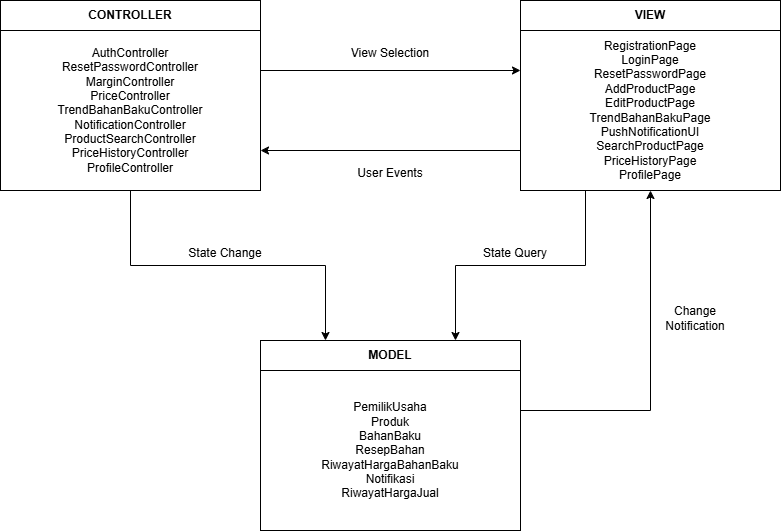

The diagram above was exported from draw.io. Its source (the exported page's mxGraphModel, read from the mxfile embedded in the PNG):
<mxGraphModel dx="1970" dy="580" grid="1" gridSize="10" guides="1" tooltips="1" connect="1" arrows="1" fold="1" page="1" pageScale="1" pageWidth="850" pageHeight="1100" math="0" shadow="0">
  <root>
    <mxCell id="0" />
    <mxCell id="1" parent="0" />
    <mxCell id="287laIciI27hm6MYxPIE-8" edge="1" parent="1" source="287laIciI27hm6MYxPIE-2" style="edgeStyle=orthogonalEdgeStyle;rounded=0;orthogonalLoop=1;jettySize=auto;html=1;exitX=1;exitY=0.25;exitDx=0;exitDy=0;entryX=0;entryY=0.25;entryDx=0;entryDy=0;" target="287laIciI27hm6MYxPIE-4">
      <mxGeometry relative="1" as="geometry" />
    </mxCell>
    <mxCell id="287laIciI27hm6MYxPIE-10" edge="1" parent="1" source="287laIciI27hm6MYxPIE-2" style="edgeStyle=orthogonalEdgeStyle;rounded=0;orthogonalLoop=1;jettySize=auto;html=1;exitX=0.5;exitY=1;exitDx=0;exitDy=0;entryX=0.25;entryY=0;entryDx=0;entryDy=0;" target="287laIciI27hm6MYxPIE-7">
      <mxGeometry relative="1" as="geometry" />
    </mxCell>
    <mxCell id="287laIciI27hm6MYxPIE-2" parent="1" style="whiteSpace=wrap;html=1;" value="AuthController&lt;div&gt;ResetPasswordController&lt;/div&gt;&lt;div&gt;MarginController&lt;/div&gt;&lt;div&gt;PriceController&lt;/div&gt;&lt;div&gt;TrendBahanBakuController&lt;/div&gt;&lt;div&gt;NotificationController&lt;/div&gt;&lt;div&gt;ProductSearchController&lt;/div&gt;&lt;div&gt;PriceHistoryController&lt;/div&gt;&lt;div&gt;ProfileController&lt;/div&gt;" vertex="1">
      <mxGeometry height="160" width="260" x="-490" y="250" as="geometry" />
    </mxCell>
    <mxCell id="287laIciI27hm6MYxPIE-3" parent="1" style="whiteSpace=wrap;html=1;" value="&lt;b&gt;CONTROLLER&lt;/b&gt;" vertex="1">
      <mxGeometry height="30" width="260" x="-490" y="220" as="geometry" />
    </mxCell>
    <mxCell id="287laIciI27hm6MYxPIE-9" edge="1" parent="1" source="287laIciI27hm6MYxPIE-4" style="edgeStyle=orthogonalEdgeStyle;rounded=0;orthogonalLoop=1;jettySize=auto;html=1;exitX=0;exitY=0.75;exitDx=0;exitDy=0;entryX=1;entryY=0.75;entryDx=0;entryDy=0;" target="287laIciI27hm6MYxPIE-2">
      <mxGeometry relative="1" as="geometry" />
    </mxCell>
    <mxCell id="287laIciI27hm6MYxPIE-17" edge="1" parent="1" source="287laIciI27hm6MYxPIE-4" style="edgeStyle=orthogonalEdgeStyle;rounded=0;orthogonalLoop=1;jettySize=auto;html=1;exitX=0.25;exitY=1;exitDx=0;exitDy=0;entryX=0.75;entryY=0;entryDx=0;entryDy=0;" target="287laIciI27hm6MYxPIE-7">
      <mxGeometry relative="1" as="geometry" />
    </mxCell>
    <mxCell id="287laIciI27hm6MYxPIE-4" parent="1" style="whiteSpace=wrap;html=1;" value="&lt;div&gt;RegistrationPage&lt;/div&gt;&lt;div&gt;LoginPage&lt;/div&gt;&lt;div&gt;ResetPasswordPage&lt;/div&gt;&lt;div&gt;AddProductPage&lt;/div&gt;&lt;div&gt;EditProductPage&lt;/div&gt;&lt;div&gt;TrendBahanBakuPage&lt;/div&gt;&lt;div&gt;PushNotificationUI&lt;br&gt;SearchProductPage&lt;/div&gt;&lt;div&gt;PriceHistoryPage&lt;/div&gt;&lt;div&gt;ProfilePage&lt;/div&gt;" vertex="1">
      <mxGeometry height="160" width="260" x="30" y="250" as="geometry" />
    </mxCell>
    <mxCell id="287laIciI27hm6MYxPIE-5" parent="1" style="whiteSpace=wrap;html=1;" value="&lt;b&gt;VIEW&lt;/b&gt;" vertex="1">
      <mxGeometry height="30" width="260" x="30" y="220" as="geometry" />
    </mxCell>
    <mxCell id="287laIciI27hm6MYxPIE-18" edge="1" parent="1" source="287laIciI27hm6MYxPIE-6" style="edgeStyle=orthogonalEdgeStyle;rounded=0;orthogonalLoop=1;jettySize=auto;html=1;exitX=1;exitY=0.25;exitDx=0;exitDy=0;entryX=0.5;entryY=1;entryDx=0;entryDy=0;" target="287laIciI27hm6MYxPIE-4">
      <mxGeometry relative="1" as="geometry" />
    </mxCell>
    <mxCell id="287laIciI27hm6MYxPIE-6" parent="1" style="whiteSpace=wrap;html=1;" value="PemilikUsaha&lt;div&gt;Produk&lt;br&gt;BahanBaku&lt;/div&gt;&lt;div&gt;ResepBahan&lt;/div&gt;&lt;div&gt;RiwayatHargaBahanBaku&lt;/div&gt;&lt;div&gt;Notifikasi&lt;/div&gt;&lt;div&gt;RiwayatHargaJual&lt;/div&gt;" vertex="1">
      <mxGeometry height="160" width="260" x="-230" y="590" as="geometry" />
    </mxCell>
    <mxCell id="287laIciI27hm6MYxPIE-7" parent="1" style="whiteSpace=wrap;html=1;" value="&lt;b&gt;MODEL&lt;/b&gt;" vertex="1">
      <mxGeometry height="30" width="260" x="-230" y="560" as="geometry" />
    </mxCell>
    <mxCell id="287laIciI27hm6MYxPIE-13" parent="1" style="text;html=1;whiteSpace=wrap;strokeColor=none;fillColor=none;align=center;verticalAlign=middle;rounded=0;" value="View Selection" vertex="1">
      <mxGeometry height="45" width="90" x="-145" y="250" as="geometry" />
    </mxCell>
    <mxCell id="287laIciI27hm6MYxPIE-14" parent="1" style="text;html=1;whiteSpace=wrap;strokeColor=none;fillColor=none;align=center;verticalAlign=middle;rounded=0;" value="User Events" vertex="1">
      <mxGeometry height="45" width="90" x="-145" y="370" as="geometry" />
    </mxCell>
    <mxCell id="287laIciI27hm6MYxPIE-15" parent="1" style="text;html=1;whiteSpace=wrap;strokeColor=none;fillColor=none;align=center;verticalAlign=middle;rounded=0;" value="State Change" vertex="1">
      <mxGeometry height="45" width="90" x="-310" y="450" as="geometry" />
    </mxCell>
    <mxCell id="287laIciI27hm6MYxPIE-16" parent="1" style="text;html=1;whiteSpace=wrap;strokeColor=none;fillColor=none;align=center;verticalAlign=middle;rounded=0;" value="State Query" vertex="1">
      <mxGeometry height="45" width="90" x="-20" y="450" as="geometry" />
    </mxCell>
    <mxCell id="287laIciI27hm6MYxPIE-19" parent="1" style="text;html=1;whiteSpace=wrap;strokeColor=none;fillColor=none;align=center;verticalAlign=middle;rounded=0;" value="Change&lt;br&gt;Notification" vertex="1">
      <mxGeometry height="45" width="90" x="160" y="515" as="geometry" />
    </mxCell>
  </root>
</mxGraphModel>